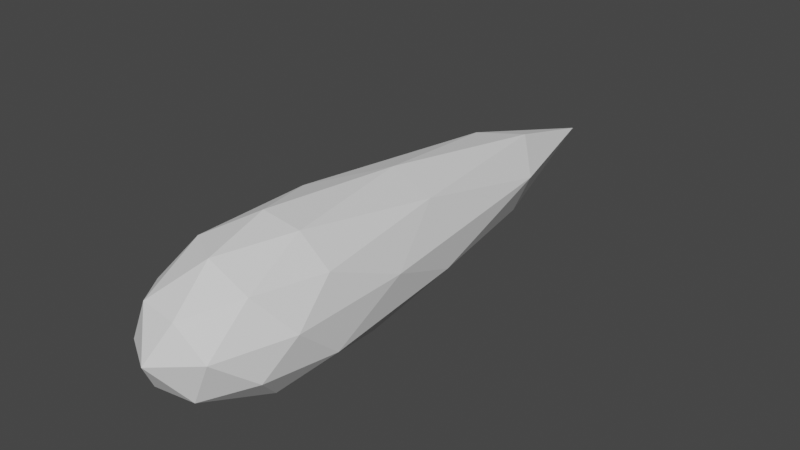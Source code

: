 # Source: booster.blend  (saved by Blender 2.80.75; exported with 4.5.12 LTS)
import bpy
from mathutils import Matrix  # noqa: F401  (used for matrix-valued properties, if any)

bpy.ops.wm.read_factory_settings(use_empty=True)
scene = bpy.context.scene
scene.name = 'Scene'

# ---- collections
col_collection = bpy.data.collections.new('Collection'); scene.collection.children.link(col_collection)

# ---- world
world_world = bpy.data.worlds.new('World'); scene.world = world_world
world_world.use_nodes = True; world_world.node_tree.nodes.clear()
_N = world_world.node_tree.nodes; _L = world_world.node_tree.links
n0 = _N.new('ShaderNodeOutputWorld'); n0.name = 'World Output'; n0.location = (300, 300)
n1 = _N.new('ShaderNodeBackground'); n1.name = 'Background'; n1.location = (10, 300)
n1.inputs[0].default_value = (0.05088, 0.05088, 0.05088, 1.0)
_L.new(n1.outputs[0], n0.inputs[0])
n0.is_active_output = True
world_world.color = (0.05088, 0.05088, 0.05088)
world_world.use_sun_shadow = False
world_world.sun_shadow_jitter_overblur = 0.0

# ---- meshes
me_icosphere_002 = bpy.data.meshes.new('Icosphere.002')
me_icosphere_002.from_pydata([(0.003962, 0.05665, -0.03109), (0.02341, 0.02618, -0.01187), (-0.006457, 0.007792, -0.01598), (-0.02498, 0.05654, -0.01814), (-0.006654, 0.1939, -0.01479), (0.02331, 0.1204, -0.01127), (0.00649, 0.007621, 0.01296), (-0.02342, 0.026, 0.009081), (-0.02352, 0.1203, 0.009684), (0.006293, 0.1937, 0.01415), (0.02491, 0.05637, 0.01574), (-0.004032, 0.05626, 0.02869), (-0.00146, 0.02771, -0.02746), (0.0161, 0.03852, -0.02504), (0.009972, 0.01017, -0.01616), (0.02749, 0.05656, -0.01351), (0.01605, 0.08731, -0.02473), (-0.01235, 0.05662, -0.02873), (-0.01847, 0.02765, -0.01985), (-0.001553, 0.116, -0.02689), (-0.01857, 0.1159, -0.01928), (0.00979, 0.1825, -0.01506), (0.02841, 0.03836, 0.002487), (0.02836, 0.08715, 0.002799), (2.53e-05, -0.0007445, -0.001565), (0.01758, 0.01007, 0.0008537), (-0.02844, 0.03835, -0.005116), (-0.01755, 0.01006, -0.003845), (-0.01774, 0.1824, -0.002743), (-0.02849, 0.08713, -0.004805), (0.0174, 0.1824, 0.001956), (-0.0002318, 0.2427, -8.021e-06), (0.01846, 0.02745, 0.01708), (-0.009945, 0.009958, 0.01317), (-0.02756, 0.05635, 0.01111), (-0.01013, 0.1823, 0.01427), (0.01837, 0.1157, 0.01765), (0.001451, 0.02738, 0.02469), (0.01228, 0.05629, 0.02633), (-0.01613, 0.03819, 0.02241), (-0.01618, 0.08697, 0.02272), (0.001358, 0.1157, 0.02526)], [], [(0, 13, 12), (1, 13, 15), (0, 12, 17), (0, 17, 19), (0, 19, 16), (1, 15, 22), (2, 14, 24), (3, 18, 26), (4, 20, 28), (5, 21, 30), (1, 22, 25), (2, 24, 27), (3, 26, 29), (4, 28, 31), (5, 30, 23), (6, 32, 37), (7, 33, 39), (8, 34, 40), (9, 35, 41), (10, 36, 38), (38, 41, 11), (38, 36, 41), (36, 9, 41), (41, 40, 11), (41, 35, 40), (35, 8, 40), (40, 39, 11), (40, 34, 39), (34, 7, 39), (39, 37, 11), (39, 33, 37), (33, 6, 37), (37, 38, 11), (37, 32, 38), (32, 10, 38), (23, 36, 10), (23, 30, 36), (30, 9, 36), (31, 35, 9), (31, 28, 35), (28, 8, 35), (29, 34, 8), (29, 26, 34), (26, 7, 34), (27, 33, 7), (27, 24, 33), (24, 6, 33), (25, 32, 6), (25, 22, 32), (22, 10, 32), (30, 31, 9), (30, 21, 31), (21, 4, 31), (28, 29, 8), (28, 20, 29), (20, 3, 29), (26, 27, 7), (26, 18, 27), (18, 2, 27), (24, 25, 6), (24, 14, 25), (14, 1, 25), (22, 23, 10), (22, 15, 23), (15, 5, 23), (16, 21, 5), (16, 19, 21), (19, 4, 21), (19, 20, 4), (19, 17, 20), (17, 3, 20), (17, 18, 3), (17, 12, 18), (12, 2, 18), (15, 16, 5), (15, 13, 16), (13, 0, 16), (12, 14, 2), (12, 13, 14), (13, 1, 14)])
_uv = me_icosphere_002.uv_layers.new(name='UVMap')
_uv.uv.foreach_set('vector', [0.8182, 0.0, 0.7727, 0.07873, 0.8636, 0.07873, 0.7273, 0.1575, 0.6818, 0.07873, 0.6364, 0.1575, 0.09091, 0.0, 0.04545, 0.07873, 0.1364, 0.07873, 0.2727, 0.0, 0.2273, 0.07873, 0.3182, 0.07873, 0.4545, 0.0, 0.4091, 0.07873, 0.5, 0.07873, 0.7273, 0.1575, 0.6364, 0.1575, 0.6818, 0.2362, 0.9091, 0.1575, 0.8182, 0.1575, 0.8636, 0.2362, 0.1818, 0.1575, 0.09091, 0.1575, 0.1364, 0.2362, 0.3636, 0.1575, 0.2727, 0.1575, 0.3182, 0.2362, 0.5455, 0.1575, 0.4545, 0.1575, 0.5, 0.2362, 0.7273, 0.1575, 0.6818, 0.2362, 0.7727, 0.2362, 0.9091, 0.1575, 0.8636, 0.2362, 0.9545, 0.2362, 0.1818, 0.1575, 0.1364, 0.2362, 0.2273, 0.2362, 0.3636, 0.1575, 0.3182, 0.2362, 0.4091, 0.2362, 0.5455, 0.1575, 0.5, 0.2362, 0.5909, 0.2362, 0.8182, 0.3149, 0.7273, 0.3149, 0.7727, 0.3937, 1.0, 0.3149, 0.9091, 0.3149, 0.9545, 0.3937, 0.2727, 0.3149, 0.1818, 0.3149, 0.2273, 0.3937, 0.4545, 0.3149, 0.3636, 0.3149, 0.4091, 0.3937, 0.6364, 0.3149, 0.5455, 0.3149, 0.5909, 0.3937, 0.5909, 0.3937, 0.5, 0.3937, 0.5455, 0.4724, 0.5909, 0.3937, 0.5455, 0.3149, 0.5, 0.3937, 0.5455, 0.3149, 0.4545, 0.3149, 0.5, 0.3937, 0.4091, 0.3937, 0.3182, 0.3937, 0.3636, 0.4724, 0.4091, 0.3937, 0.3636, 0.3149, 0.3182, 0.3937, 0.3636, 0.3149, 0.2727, 0.3149, 0.3182, 0.3937, 0.2273, 0.3937, 0.1364, 0.3937, 0.1818, 0.4724, 0.2273, 0.3937, 0.1818, 0.3149, 0.1364, 0.3937, 0.1818, 0.3149, 0.09091, 0.3149, 0.1364, 0.3937, 0.9545, 0.3937, 0.8636, 0.3937, 0.9091, 0.4724, 0.9545, 0.3937, 0.9091, 0.3149, 0.8636, 0.3937, 0.9091, 0.3149, 0.8182, 0.3149, 0.8636, 0.3937, 0.7727, 0.3937, 0.6818, 0.3937, 0.7273, 0.4724, 0.7727, 0.3937, 0.7273, 0.3149, 0.6818, 0.3937, 0.7273, 0.3149, 0.6364, 0.3149, 0.6818, 0.3937, 0.5909, 0.2362, 0.5455, 0.3149, 0.6364, 0.3149, 0.5909, 0.2362, 0.5, 0.2362, 0.5455, 0.3149, 0.5, 0.2362, 0.4545, 0.3149, 0.5455, 0.3149, 0.4091, 0.2362, 0.3636, 0.3149, 0.4545, 0.3149, 0.4091, 0.2362, 0.3182, 0.2362, 0.3636, 0.3149, 0.3182, 0.2362, 0.2727, 0.3149, 0.3636, 0.3149, 0.2273, 0.2362, 0.1818, 0.3149, 0.2727, 0.3149, 0.2273, 0.2362, 0.1364, 0.2362, 0.1818, 0.3149, 0.1364, 0.2362, 0.09091, 0.3149, 0.1818, 0.3149, 0.9545, 0.2362, 0.9091, 0.3149, 1.0, 0.3149, 0.9545, 0.2362, 0.8636, 0.2362, 0.9091, 0.3149, 0.8636, 0.2362, 0.8182, 0.3149, 0.9091, 0.3149, 0.7727, 0.2362, 0.7273, 0.3149, 0.8182, 0.3149, 0.7727, 0.2362, 0.6818, 0.2362, 0.7273, 0.3149, 0.6818, 0.2362, 0.6364, 0.3149, 0.7273, 0.3149, 0.5, 0.2362, 0.4091, 0.2362, 0.4545, 0.3149, 0.5, 0.2362, 0.4545, 0.1575, 0.4091, 0.2362, 0.4545, 0.1575, 0.3636, 0.1575, 0.4091, 0.2362, 0.3182, 0.2362, 0.2273, 0.2362, 0.2727, 0.3149, 0.3182, 0.2362, 0.2727, 0.1575, 0.2273, 0.2362, 0.2727, 0.1575, 0.1818, 0.1575, 0.2273, 0.2362, 0.1364, 0.2362, 0.04545, 0.2362, 0.09091, 0.3149, 0.1364, 0.2362, 0.09091, 0.1575, 0.04545, 0.2362, 0.09091, 0.1575, 0.0, 0.1575, 0.04545, 0.2362, 0.8636, 0.2362, 0.7727, 0.2362, 0.8182, 0.3149, 0.8636, 0.2362, 0.8182, 0.1575, 0.7727, 0.2362, 0.8182, 0.1575, 0.7273, 0.1575, 0.7727, 0.2362, 0.6818, 0.2362, 0.5909, 0.2362, 0.6364, 0.3149, 0.6818, 0.2362, 0.6364, 0.1575, 0.5909, 0.2362, 0.6364, 0.1575, 0.5455, 0.1575, 0.5909, 0.2362, 0.5, 0.07873, 0.4545, 0.1575, 0.5455, 0.1575, 0.5, 0.07873, 0.4091, 0.07873, 0.4545, 0.1575, 0.4091, 0.07873, 0.3636, 0.1575, 0.4545, 0.1575, 0.3182, 0.07873, 0.2727, 0.1575, 0.3636, 0.1575, 0.3182, 0.07873, 0.2273, 0.07873, 0.2727, 0.1575, 0.2273, 0.07873, 0.1818, 0.1575, 0.2727, 0.1575, 0.1364, 0.07873, 0.09091, 0.1575, 0.1818, 0.1575, 0.1364, 0.07873, 0.04545, 0.07873, 0.09091, 0.1575, 0.04545, 0.07873, 0.0, 0.1575, 0.09091, 0.1575, 0.6364, 0.1575, 0.5909, 0.07873, 0.5455, 0.1575, 0.6364, 0.1575, 0.6818, 0.07873, 0.5909, 0.07873, 0.6818, 0.07873, 0.6364, 0.0, 0.5909, 0.07873, 0.8636, 0.07873, 0.8182, 0.1575, 0.9091, 0.1575, 0.8636, 0.07873, 0.7727, 0.07873, 0.8182, 0.1575, 0.7727, 0.07873, 0.7273, 0.1575, 0.8182, 0.1575])
me_icosphere_002.use_remesh_preserve_volume = False
me_icosphere_002.use_remesh_preserve_attributes = False
me_icosphere_002.use_mirror_vertex_groups = False
me_icosphere_002.update()

# ---- objects
ob_icosphere_001 = bpy.data.objects.new('Icosphere.001', me_icosphere_002)

# ---- transforms, parenting, visibility, modifiers, constraints
ob_icosphere_001.location = (0.0, 0.0, 0.0)
ob_icosphere_001.lineart.crease_threshold = 0.0

# ---- collection membership
col_collection.objects.link(ob_icosphere_001)

# ---- scene / render settings (as saved in the file)
scene.frame_start = 1; scene.frame_end = 250; scene.frame_set(1)
scene.render.engine = 'BLENDER_EEVEE_NEXT'
scene.cycles.use_denoising = False
scene.cycles.samples = 128
scene.cycles.sampling_pattern = 'TABULATED_SOBOL'
scene.cycles.use_adaptive_sampling = False
scene.cycles.use_light_tree = False
scene.view_settings.view_transform = 'Filmic'
bpy.context.view_layer.update()

# ---- added for rendering (the .blend has no active camera and no usable light): camera, sun
cam_auto = bpy.data.cameras.new('AutoCamera')
cam_auto.lens = 50.0
cam_auto.sensor_width = 36.0
cam_auto.clip_end = 1000.0
ob_auto_camera = bpy.data.objects.new('AutoCamera', cam_auto)
scene.collection.objects.link(ob_auto_camera)
ob_auto_camera.location = (0.237809, -0.164433, 0.189081)
ob_auto_camera.rotation_euler = (1.09748, -7.21219e-08, 0.694738)
scene.camera = ob_auto_camera
light_auto_sun = bpy.data.lights.new('AutoSun', 'SUN')
light_auto_sun.energy = 3.0
light_auto_sun.angle = 0.0523599
ob_auto_sun = bpy.data.objects.new('AutoSun', light_auto_sun)
scene.collection.objects.link(ob_auto_sun)
ob_auto_sun.rotation_euler = (0.872665, 0.174533, 0.523599)
bpy.context.view_layer.update()
